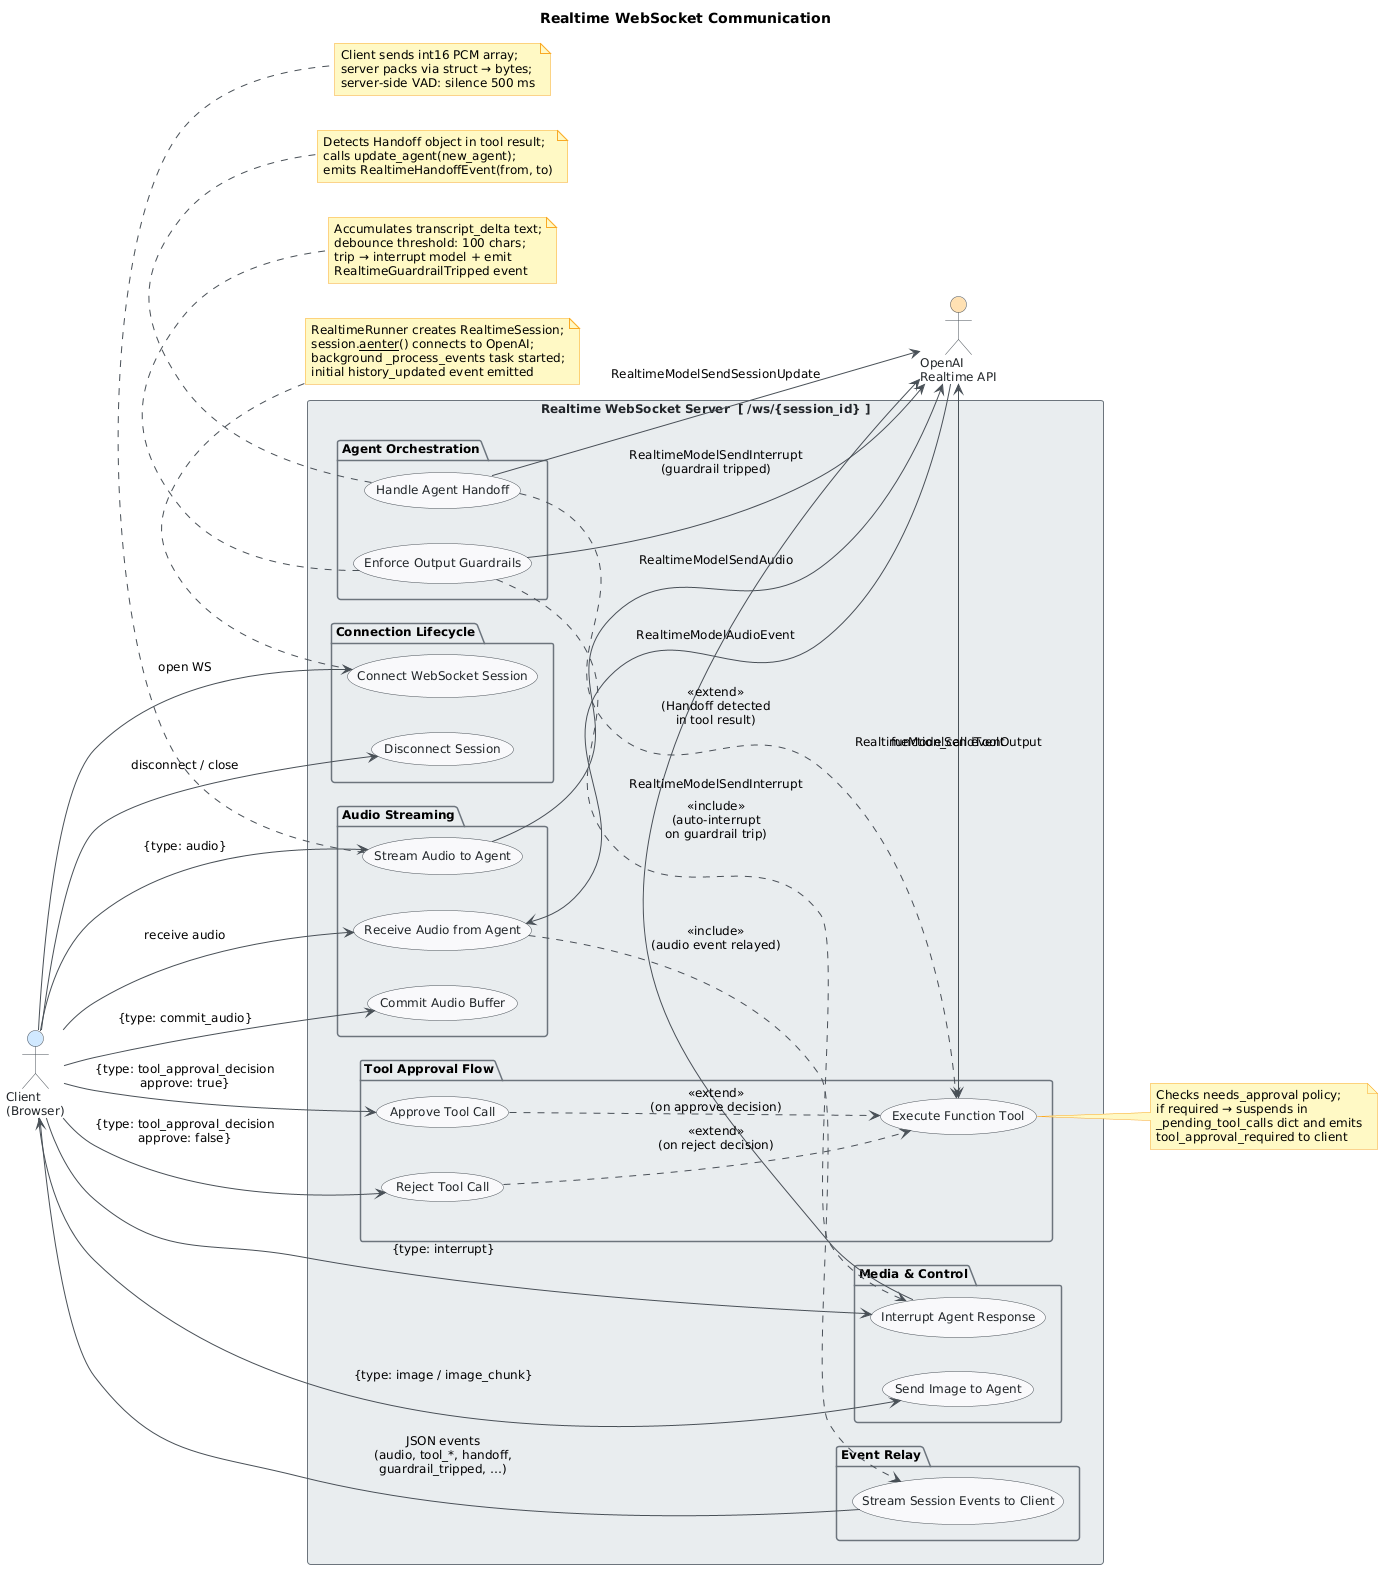

The diagram above was rendered by PlantUML. Its source (embedded in the PNG):
@startuml
skinparam classAttributeIconSize 0
skinparam shadowing false
skinparam defaultFontName "Segoe UI"
skinparam defaultFontSize 12
skinparam backgroundColor #FEFEFE
skinparam class {
    BackgroundColor #F8F9FA
    BorderColor #495057
    ArrowColor #495057
    FontColor #212529
}
skinparam package {
    BackgroundColor #E9ECEF
    BorderColor #6C757D
}
skinparam usecase {
    BackgroundColor #F8F9FA
    BorderColor #495057
    FontColor #212529
    ArrowColor #495057
}
skinparam actor {
    BackgroundColor #DEE2E6
    BorderColor #495057
    FontColor #212529
}
skinparam rectangle {
    BackgroundColor #E9ECEF
    BorderColor #6C757D
    FontColor #212529
}
skinparam note {
    BackgroundColor #FFF9C4
    BorderColor #F9A825
}

title Realtime WebSocket Communication

left to right direction

actor "Client\n(Browser)" as Client #D0E8FF
actor "OpenAI\nRealtime API" as OpenAI #FFE0B2

rectangle "Realtime WebSocket Server  [ /ws/{session_id} ]" {

    package "Connection Lifecycle" {
        usecase "Connect WebSocket Session" as UC1
        usecase "Disconnect Session" as UC13
    }

    package "Audio Streaming" {
        usecase "Stream Audio to Agent" as UC2
        usecase "Receive Audio from Agent" as UC3
        usecase "Commit Audio Buffer" as UC4
    }

    package "Media & Control" {
        usecase "Send Image to Agent" as UC5
        usecase "Interrupt Agent Response" as UC6
    }

    package "Tool Approval Flow" {
        usecase "Execute Function Tool" as UC9
        usecase "Approve Tool Call" as UC7
        usecase "Reject Tool Call" as UC8
    }

    package "Agent Orchestration" {
        usecase "Handle Agent Handoff" as UC10
        usecase "Enforce Output Guardrails" as UC11
    }

    package "Event Relay" {
        usecase "Stream Session Events to Client" as UC12
    }
}

' ── Client interactions ──────────────────────────────────────────────────────
Client --> UC1       : open WS
Client --> UC2       : {type: audio}
Client --> UC3       : receive audio
Client --> UC4       : {type: commit_audio}
Client --> UC5       : {type: image / image_chunk}
Client --> UC6       : {type: interrupt}
Client --> UC7       : {type: tool_approval_decision\napprove: true}
Client --> UC8       : {type: tool_approval_decision\napprove: false}
Client --> UC13      : disconnect / close

' ── OpenAI Realtime API interactions ─────────────────────────────────────────
UC2  --> OpenAI      : RealtimeModelSendAudio
OpenAI --> UC3       : RealtimeModelAudioEvent
UC9  --> OpenAI      : RealtimeModelSendToolOutput
OpenAI --> UC9       : function_call event
UC10 --> OpenAI      : RealtimeModelSendSessionUpdate
UC11 --> OpenAI      : RealtimeModelSendInterrupt\n(guardrail tripped)
UC6  --> OpenAI      : RealtimeModelSendInterrupt

' ── UC → Client (event relay) ────────────────────────────────────────────────
UC12 --> Client      : JSON events\n(audio, tool_*, handoff,\nguardrail_tripped, …)

' ── Use case relationships ───────────────────────────────────────────────────
UC7  ..> UC9  : <<extend>>\n(on approve decision)
UC8  ..> UC9  : <<extend>>\n(on reject decision)
UC10 ..> UC9  : <<extend>>\n(Handoff detected\nin tool result)
UC11 ..> UC6  : <<include>>\n(auto-interrupt\non guardrail trip)
UC3  ..> UC12 : <<include>>\n(audio event relayed)

' ── Notes ─────────────────────────────────────────────────────────────────────
note bottom of UC1
  RealtimeRunner creates RealtimeSession;
  session.__aenter__() connects to OpenAI;
  background _process_events task started;
  initial history_updated event emitted
end note

note right of UC9
  Checks needs_approval policy;
  if required → suspends in
  _pending_tool_calls dict and emits
  tool_approval_required to client
end note

note bottom of UC11
  Accumulates transcript_delta text;
  debounce threshold: 100 chars;
  trip → interrupt model + emit
  RealtimeGuardrailTripped event
end note

note bottom of UC10
  Detects Handoff object in tool result;
  calls update_agent(new_agent);
  emits RealtimeHandoffEvent(from, to)
end note

note bottom of UC2
  Client sends int16 PCM array;
  server packs via struct → bytes;
  server-side VAD: silence 500 ms
end note
@enduml